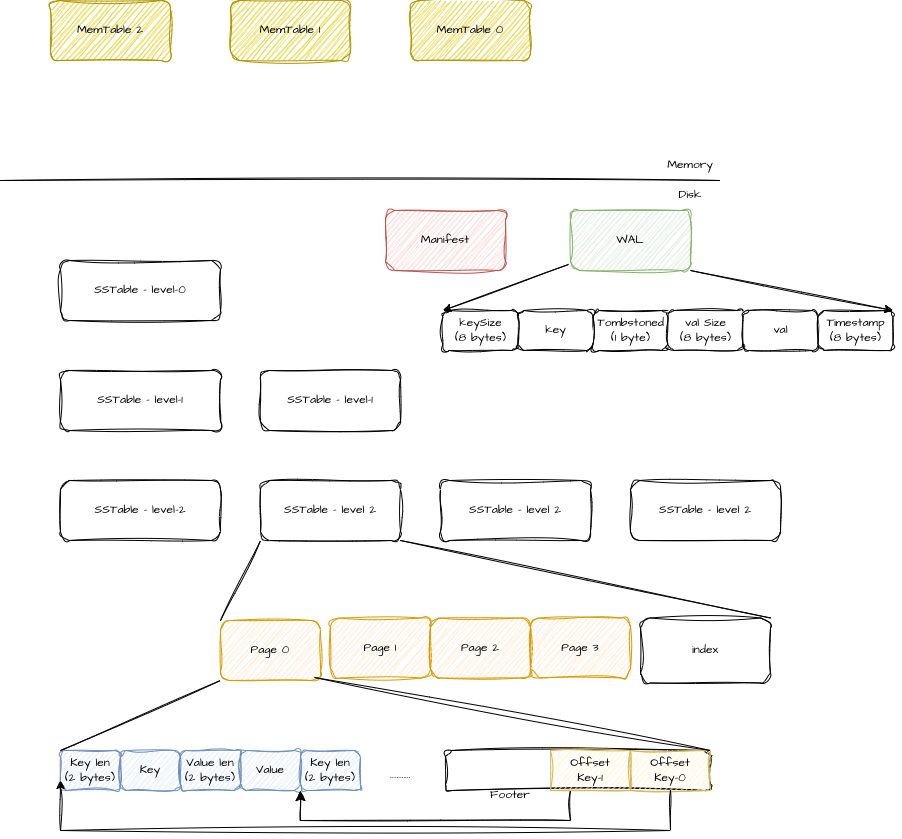

The diagram above was exported from draw.io. Its source (the exported page's mxGraphModel, read from the mxfile embedded in the PNG):
<mxGraphModel dx="1106" dy="829" grid="1" gridSize="10" guides="1" tooltips="1" connect="1" arrows="1" fold="1" page="1" pageScale="1" pageWidth="850" pageHeight="1100" math="0" shadow="0">
  <root>
    <mxCell id="0" />
    <mxCell id="1" parent="0" />
    <mxCell id="yF-FFQZbhfsq63oWxfQj-2" value="" style="endArrow=none;html=1;rounded=0;sketch=1;hachureGap=4;jiggle=2;curveFitting=1;fontFamily=Architects Daughter;fontSource=https%3A%2F%2Ffonts.googleapis.com%2Fcss%3Ffamily%3DArchitects%2BDaughter;" edge="1" parent="1">
      <mxGeometry width="50" height="50" relative="1" as="geometry">
        <mxPoint x="40" y="440" as="sourcePoint" />
        <mxPoint x="760" y="440" as="targetPoint" />
        <Array as="points" />
      </mxGeometry>
    </mxCell>
    <mxCell id="yF-FFQZbhfsq63oWxfQj-4" value="Memory" style="text;html=1;whiteSpace=wrap;strokeColor=none;fillColor=none;align=center;verticalAlign=middle;rounded=0;fontFamily=Architects Daughter;fontSource=https%3A%2F%2Ffonts.googleapis.com%2Fcss%3Ffamily%3DArchitects%2BDaughter;" vertex="1" parent="1">
      <mxGeometry x="700" y="410" width="60" height="30" as="geometry" />
    </mxCell>
    <mxCell id="yF-FFQZbhfsq63oWxfQj-5" value="Disk" style="text;html=1;whiteSpace=wrap;strokeColor=none;fillColor=none;align=center;verticalAlign=middle;rounded=0;fontFamily=Architects Daughter;fontSource=https%3A%2F%2Ffonts.googleapis.com%2Fcss%3Ffamily%3DArchitects%2BDaughter;" vertex="1" parent="1">
      <mxGeometry x="700" y="440" width="60" height="30" as="geometry" />
    </mxCell>
    <mxCell id="yF-FFQZbhfsq63oWxfQj-6" value="MemTable 0" style="rounded=1;whiteSpace=wrap;html=1;sketch=1;hachureGap=4;jiggle=2;curveFitting=1;fontFamily=Architects Daughter;fontSource=https%3A%2F%2Ffonts.googleapis.com%2Fcss%3Ffamily%3DArchitects%2BDaughter;fillColor=#e3c800;fontColor=#000000;strokeColor=#B09500;" vertex="1" parent="1">
      <mxGeometry x="450" y="260" width="120" height="60" as="geometry" />
    </mxCell>
    <mxCell id="yF-FFQZbhfsq63oWxfQj-7" value="MemTable 1" style="rounded=1;whiteSpace=wrap;html=1;sketch=1;hachureGap=4;jiggle=2;curveFitting=1;fontFamily=Architects Daughter;fontSource=https%3A%2F%2Ffonts.googleapis.com%2Fcss%3Ffamily%3DArchitects%2BDaughter;fillColor=#e3c800;fontColor=#000000;strokeColor=#B09500;" vertex="1" parent="1">
      <mxGeometry x="270" y="260" width="120" height="60" as="geometry" />
    </mxCell>
    <mxCell id="yF-FFQZbhfsq63oWxfQj-8" value="MemTable 2" style="rounded=1;whiteSpace=wrap;html=1;sketch=1;hachureGap=4;jiggle=2;curveFitting=1;fontFamily=Architects Daughter;fontSource=https%3A%2F%2Ffonts.googleapis.com%2Fcss%3Ffamily%3DArchitects%2BDaughter;fillColor=#e3c800;fontColor=#000000;strokeColor=#B09500;" vertex="1" parent="1">
      <mxGeometry x="90" y="260" width="120" height="60" as="geometry" />
    </mxCell>
    <mxCell id="yF-FFQZbhfsq63oWxfQj-9" value="WAL" style="rounded=1;whiteSpace=wrap;html=1;sketch=1;hachureGap=4;jiggle=2;curveFitting=1;fontFamily=Architects Daughter;fontSource=https%3A%2F%2Ffonts.googleapis.com%2Fcss%3Ffamily%3DArchitects%2BDaughter;fillColor=#d5e8d4;strokeColor=#82b366;" vertex="1" parent="1">
      <mxGeometry x="610" y="470" width="120" height="60" as="geometry" />
    </mxCell>
    <mxCell id="yF-FFQZbhfsq63oWxfQj-10" value="SSTable - level-0" style="rounded=1;whiteSpace=wrap;html=1;sketch=1;hachureGap=4;jiggle=2;curveFitting=1;fontFamily=Architects Daughter;fontSource=https%3A%2F%2Ffonts.googleapis.com%2Fcss%3Ffamily%3DArchitects%2BDaughter;" vertex="1" parent="1">
      <mxGeometry x="100" y="520" width="160" height="60" as="geometry" />
    </mxCell>
    <mxCell id="yF-FFQZbhfsq63oWxfQj-11" value="SSTable - level-1" style="rounded=1;whiteSpace=wrap;html=1;sketch=1;hachureGap=4;jiggle=2;curveFitting=1;fontFamily=Architects Daughter;fontSource=https%3A%2F%2Ffonts.googleapis.com%2Fcss%3Ffamily%3DArchitects%2BDaughter;" vertex="1" parent="1">
      <mxGeometry x="100" y="630" width="160" height="60" as="geometry" />
    </mxCell>
    <mxCell id="yF-FFQZbhfsq63oWxfQj-12" value="SSTable - level-1" style="rounded=1;whiteSpace=wrap;html=1;sketch=1;hachureGap=4;jiggle=2;curveFitting=1;fontFamily=Architects Daughter;fontSource=https%3A%2F%2Ffonts.googleapis.com%2Fcss%3Ffamily%3DArchitects%2BDaughter;" vertex="1" parent="1">
      <mxGeometry x="300" y="630" width="140" height="60" as="geometry" />
    </mxCell>
    <mxCell id="yF-FFQZbhfsq63oWxfQj-13" value="SSTable - level-2" style="rounded=1;whiteSpace=wrap;html=1;sketch=1;hachureGap=4;jiggle=2;curveFitting=1;fontFamily=Architects Daughter;fontSource=https%3A%2F%2Ffonts.googleapis.com%2Fcss%3Ffamily%3DArchitects%2BDaughter;" vertex="1" parent="1">
      <mxGeometry x="100" y="740" width="160" height="60" as="geometry" />
    </mxCell>
    <mxCell id="yF-FFQZbhfsq63oWxfQj-14" value="SSTable - level 2" style="rounded=1;whiteSpace=wrap;html=1;sketch=1;hachureGap=4;jiggle=2;curveFitting=1;fontFamily=Architects Daughter;fontSource=https%3A%2F%2Ffonts.googleapis.com%2Fcss%3Ffamily%3DArchitects%2BDaughter;" vertex="1" parent="1">
      <mxGeometry x="300" y="740" width="140" height="60" as="geometry" />
    </mxCell>
    <mxCell id="yF-FFQZbhfsq63oWxfQj-15" value="SSTable - level 2" style="rounded=1;whiteSpace=wrap;html=1;sketch=1;hachureGap=4;jiggle=2;curveFitting=1;fontFamily=Architects Daughter;fontSource=https%3A%2F%2Ffonts.googleapis.com%2Fcss%3Ffamily%3DArchitects%2BDaughter;" vertex="1" parent="1">
      <mxGeometry x="480" y="740" width="150" height="60" as="geometry" />
    </mxCell>
    <mxCell id="yF-FFQZbhfsq63oWxfQj-16" value="SSTable - level 2" style="rounded=1;whiteSpace=wrap;html=1;sketch=1;hachureGap=4;jiggle=2;curveFitting=1;fontFamily=Architects Daughter;fontSource=https%3A%2F%2Ffonts.googleapis.com%2Fcss%3Ffamily%3DArchitects%2BDaughter;" vertex="1" parent="1">
      <mxGeometry x="670" y="740" width="150" height="60" as="geometry" />
    </mxCell>
    <mxCell id="yF-FFQZbhfsq63oWxfQj-18" value="Page 0" style="rounded=1;whiteSpace=wrap;html=1;sketch=1;hachureGap=4;jiggle=2;curveFitting=1;fontFamily=Architects Daughter;fontSource=https%3A%2F%2Ffonts.googleapis.com%2Fcss%3Ffamily%3DArchitects%2BDaughter;fillColor=#ffe6cc;strokeColor=#d79b00;" vertex="1" parent="1">
      <mxGeometry x="260" y="880" width="100" height="60" as="geometry" />
    </mxCell>
    <mxCell id="yF-FFQZbhfsq63oWxfQj-19" value="Page 1" style="rounded=1;whiteSpace=wrap;html=1;sketch=1;hachureGap=4;jiggle=2;curveFitting=1;fontFamily=Architects Daughter;fontSource=https%3A%2F%2Ffonts.googleapis.com%2Fcss%3Ffamily%3DArchitects%2BDaughter;fillColor=#ffe6cc;strokeColor=#d79b00;" vertex="1" parent="1">
      <mxGeometry x="370" y="877.5" width="100" height="60" as="geometry" />
    </mxCell>
    <mxCell id="yF-FFQZbhfsq63oWxfQj-20" value="Page 2" style="rounded=1;whiteSpace=wrap;html=1;sketch=1;hachureGap=4;jiggle=2;curveFitting=1;fontFamily=Architects Daughter;fontSource=https%3A%2F%2Ffonts.googleapis.com%2Fcss%3Ffamily%3DArchitects%2BDaughter;fillColor=#ffe6cc;strokeColor=#d79b00;" vertex="1" parent="1">
      <mxGeometry x="470" y="877.5" width="100" height="60" as="geometry" />
    </mxCell>
    <mxCell id="yF-FFQZbhfsq63oWxfQj-21" value="Page 3" style="rounded=1;whiteSpace=wrap;html=1;sketch=1;hachureGap=4;jiggle=2;curveFitting=1;fontFamily=Architects Daughter;fontSource=https%3A%2F%2Ffonts.googleapis.com%2Fcss%3Ffamily%3DArchitects%2BDaughter;fillColor=#ffe6cc;strokeColor=#d79b00;" vertex="1" parent="1">
      <mxGeometry x="570" y="877.5" width="100" height="60" as="geometry" />
    </mxCell>
    <mxCell id="yF-FFQZbhfsq63oWxfQj-22" value="index" style="rounded=1;whiteSpace=wrap;html=1;sketch=1;hachureGap=4;jiggle=2;curveFitting=1;fontFamily=Architects Daughter;fontSource=https%3A%2F%2Ffonts.googleapis.com%2Fcss%3Ffamily%3DArchitects%2BDaughter;" vertex="1" parent="1">
      <mxGeometry x="680" y="877.5" width="130" height="65" as="geometry" />
    </mxCell>
    <mxCell id="yF-FFQZbhfsq63oWxfQj-23" value="Key len&lt;div&gt;(2 bytes)&lt;/div&gt;" style="rounded=1;whiteSpace=wrap;html=1;sketch=1;hachureGap=4;jiggle=2;curveFitting=1;fontFamily=Architects Daughter;fontSource=https%3A%2F%2Ffonts.googleapis.com%2Fcss%3Ffamily%3DArchitects%2BDaughter;fillColor=#dae8fc;strokeColor=#6c8ebf;" vertex="1" parent="1">
      <mxGeometry x="100" y="1010" width="60" height="40" as="geometry" />
    </mxCell>
    <mxCell id="yF-FFQZbhfsq63oWxfQj-24" style="edgeStyle=none;rounded=0;sketch=1;hachureGap=4;jiggle=2;curveFitting=1;orthogonalLoop=1;jettySize=auto;html=1;exitX=1;exitY=0.5;exitDx=0;exitDy=0;fontFamily=Architects Daughter;fontSource=https%3A%2F%2Ffonts.googleapis.com%2Fcss%3Ffamily%3DArchitects%2BDaughter;" edge="1" parent="1" source="yF-FFQZbhfsq63oWxfQj-23" target="yF-FFQZbhfsq63oWxfQj-23">
      <mxGeometry relative="1" as="geometry" />
    </mxCell>
    <mxCell id="yF-FFQZbhfsq63oWxfQj-25" value="Key" style="rounded=1;whiteSpace=wrap;html=1;sketch=1;hachureGap=4;jiggle=2;curveFitting=1;fontFamily=Architects Daughter;fontSource=https%3A%2F%2Ffonts.googleapis.com%2Fcss%3Ffamily%3DArchitects%2BDaughter;fillColor=#dae8fc;strokeColor=#6c8ebf;" vertex="1" parent="1">
      <mxGeometry x="160" y="1010" width="60" height="40" as="geometry" />
    </mxCell>
    <mxCell id="yF-FFQZbhfsq63oWxfQj-26" value="Value len&lt;div&gt;(2 bytes)&lt;/div&gt;" style="rounded=1;whiteSpace=wrap;html=1;sketch=1;hachureGap=4;jiggle=2;curveFitting=1;fontFamily=Architects Daughter;fontSource=https%3A%2F%2Ffonts.googleapis.com%2Fcss%3Ffamily%3DArchitects%2BDaughter;fillColor=#dae8fc;strokeColor=#6c8ebf;" vertex="1" parent="1">
      <mxGeometry x="220" y="1010" width="60" height="40" as="geometry" />
    </mxCell>
    <mxCell id="yF-FFQZbhfsq63oWxfQj-27" value="Value" style="rounded=1;whiteSpace=wrap;html=1;sketch=1;hachureGap=4;jiggle=2;curveFitting=1;fontFamily=Architects Daughter;fontSource=https%3A%2F%2Ffonts.googleapis.com%2Fcss%3Ffamily%3DArchitects%2BDaughter;fillColor=#dae8fc;strokeColor=#6c8ebf;" vertex="1" parent="1">
      <mxGeometry x="280" y="1010" width="60" height="40" as="geometry" />
    </mxCell>
    <mxCell id="yF-FFQZbhfsq63oWxfQj-28" value="" style="rounded=1;whiteSpace=wrap;html=1;sketch=1;hachureGap=4;jiggle=2;curveFitting=1;fontFamily=Architects Daughter;fontSource=https%3A%2F%2Ffonts.googleapis.com%2Fcss%3Ffamily%3DArchitects%2BDaughter;" vertex="1" parent="1">
      <mxGeometry x="485" y="1010" width="265" height="40" as="geometry" />
    </mxCell>
    <mxCell id="yF-FFQZbhfsq63oWxfQj-29" value="Offset&lt;div&gt;Key-0&lt;/div&gt;" style="whiteSpace=wrap;html=1;sketch=1;hachureGap=4;jiggle=2;curveFitting=1;fontFamily=Architects Daughter;fontSource=https%3A%2F%2Ffonts.googleapis.com%2Fcss%3Ffamily%3DArchitects%2BDaughter;fillColor=#fff2cc;strokeColor=#d6b656;" vertex="1" parent="1">
      <mxGeometry x="670" y="1010" width="80" height="40" as="geometry" />
    </mxCell>
    <mxCell id="yF-FFQZbhfsq63oWxfQj-30" value="Offset&lt;div&gt;Key-1&lt;/div&gt;" style="whiteSpace=wrap;html=1;sketch=1;hachureGap=4;jiggle=2;curveFitting=1;fontFamily=Architects Daughter;fontSource=https%3A%2F%2Ffonts.googleapis.com%2Fcss%3Ffamily%3DArchitects%2BDaughter;fillColor=#fff2cc;strokeColor=#d6b656;" vertex="1" parent="1">
      <mxGeometry x="590" y="1010" width="80" height="40" as="geometry" />
    </mxCell>
    <mxCell id="yF-FFQZbhfsq63oWxfQj-33" value="" style="edgeStyle=orthogonalEdgeStyle;orthogonalLoop=1;jettySize=auto;html=1;rounded=0;sketch=1;hachureGap=4;jiggle=2;curveFitting=1;fontFamily=Architects Daughter;fontSource=https%3A%2F%2Ffonts.googleapis.com%2Fcss%3Ffamily%3DArchitects%2BDaughter;entryX=0;entryY=0.75;entryDx=0;entryDy=0;exitX=0.5;exitY=1;exitDx=0;exitDy=0;" edge="1" parent="1" source="yF-FFQZbhfsq63oWxfQj-29" target="yF-FFQZbhfsq63oWxfQj-23">
      <mxGeometry width="80" relative="1" as="geometry">
        <mxPoint x="715" y="1090" as="sourcePoint" />
        <mxPoint x="570" y="1100" as="targetPoint" />
        <Array as="points">
          <mxPoint x="710" y="1090" />
          <mxPoint x="100" y="1090" />
        </Array>
      </mxGeometry>
    </mxCell>
    <mxCell id="yF-FFQZbhfsq63oWxfQj-35" value="" style="edgeStyle=elbowEdgeStyle;elbow=horizontal;endArrow=classic;html=1;curved=0;rounded=0;endSize=8;startSize=8;sketch=1;hachureGap=4;jiggle=2;curveFitting=1;fontFamily=Architects Daughter;fontSource=https%3A%2F%2Ffonts.googleapis.com%2Fcss%3Ffamily%3DArchitects%2BDaughter;entryX=1;entryY=1;entryDx=0;entryDy=0;exitX=0.25;exitY=1;exitDx=0;exitDy=0;" edge="1" parent="1" source="yF-FFQZbhfsq63oWxfQj-30" target="yF-FFQZbhfsq63oWxfQj-27">
      <mxGeometry width="50" height="50" relative="1" as="geometry">
        <mxPoint x="600" y="1050" as="sourcePoint" />
        <mxPoint x="350" y="990" as="targetPoint" />
        <Array as="points">
          <mxPoint x="480" y="1080" />
        </Array>
      </mxGeometry>
    </mxCell>
    <mxCell id="yF-FFQZbhfsq63oWxfQj-36" value="Key len&lt;div&gt;(2 bytes)&lt;/div&gt;" style="rounded=1;whiteSpace=wrap;html=1;sketch=1;hachureGap=4;jiggle=2;curveFitting=1;fontFamily=Architects Daughter;fontSource=https%3A%2F%2Ffonts.googleapis.com%2Fcss%3Ffamily%3DArchitects%2BDaughter;fillColor=#dae8fc;strokeColor=#6c8ebf;" vertex="1" parent="1">
      <mxGeometry x="340" y="1010" width="60" height="40" as="geometry" />
    </mxCell>
    <mxCell id="yF-FFQZbhfsq63oWxfQj-40" value="Footer" style="text;html=1;whiteSpace=wrap;strokeColor=none;fillColor=none;align=center;verticalAlign=middle;rounded=0;fontFamily=Architects Daughter;fontSource=https%3A%2F%2Ffonts.googleapis.com%2Fcss%3Ffamily%3DArchitects%2BDaughter;" vertex="1" parent="1">
      <mxGeometry x="520" y="1040" width="60" height="30" as="geometry" />
    </mxCell>
    <mxCell id="yF-FFQZbhfsq63oWxfQj-41" value="............" style="text;html=1;whiteSpace=wrap;strokeColor=none;fillColor=none;align=center;verticalAlign=middle;rounded=0;fontFamily=Architects Daughter;fontSource=https%3A%2F%2Ffonts.googleapis.com%2Fcss%3Ffamily%3DArchitects%2BDaughter;" vertex="1" parent="1">
      <mxGeometry x="410" y="1020" width="60" height="30" as="geometry" />
    </mxCell>
    <mxCell id="yF-FFQZbhfsq63oWxfQj-42" value="" style="endArrow=none;html=1;rounded=0;sketch=1;hachureGap=4;jiggle=2;curveFitting=1;fontFamily=Architects Daughter;fontSource=https%3A%2F%2Ffonts.googleapis.com%2Fcss%3Ffamily%3DArchitects%2BDaughter;exitX=0;exitY=0;exitDx=0;exitDy=0;entryX=0;entryY=1;entryDx=0;entryDy=0;" edge="1" parent="1" source="yF-FFQZbhfsq63oWxfQj-23" target="yF-FFQZbhfsq63oWxfQj-18">
      <mxGeometry width="50" height="50" relative="1" as="geometry">
        <mxPoint x="400" y="790" as="sourcePoint" />
        <mxPoint x="450" y="740" as="targetPoint" />
      </mxGeometry>
    </mxCell>
    <mxCell id="yF-FFQZbhfsq63oWxfQj-43" value="" style="endArrow=none;html=1;rounded=0;sketch=1;hachureGap=4;jiggle=2;curveFitting=1;fontFamily=Architects Daughter;fontSource=https%3A%2F%2Ffonts.googleapis.com%2Fcss%3Ffamily%3DArchitects%2BDaughter;entryX=0.94;entryY=0.95;entryDx=0;entryDy=0;entryPerimeter=0;exitX=1;exitY=0;exitDx=0;exitDy=0;" edge="1" parent="1" source="yF-FFQZbhfsq63oWxfQj-29" target="yF-FFQZbhfsq63oWxfQj-18">
      <mxGeometry width="50" height="50" relative="1" as="geometry">
        <mxPoint x="130" y="1010" as="sourcePoint" />
        <mxPoint x="180" y="960" as="targetPoint" />
      </mxGeometry>
    </mxCell>
    <mxCell id="yF-FFQZbhfsq63oWxfQj-44" value="" style="endArrow=none;html=1;rounded=0;sketch=1;hachureGap=4;jiggle=2;curveFitting=1;fontFamily=Architects Daughter;fontSource=https%3A%2F%2Ffonts.googleapis.com%2Fcss%3Ffamily%3DArchitects%2BDaughter;entryX=0;entryY=1;entryDx=0;entryDy=0;exitX=0;exitY=0;exitDx=0;exitDy=0;" edge="1" parent="1" source="yF-FFQZbhfsq63oWxfQj-18" target="yF-FFQZbhfsq63oWxfQj-14">
      <mxGeometry width="50" height="50" relative="1" as="geometry">
        <mxPoint x="240" y="870" as="sourcePoint" />
        <mxPoint x="290" y="820" as="targetPoint" />
      </mxGeometry>
    </mxCell>
    <mxCell id="yF-FFQZbhfsq63oWxfQj-45" value="" style="endArrow=none;html=1;rounded=0;sketch=1;hachureGap=4;jiggle=2;curveFitting=1;fontFamily=Architects Daughter;fontSource=https%3A%2F%2Ffonts.googleapis.com%2Fcss%3Ffamily%3DArchitects%2BDaughter;entryX=1;entryY=1;entryDx=0;entryDy=0;exitX=1;exitY=0;exitDx=0;exitDy=0;" edge="1" parent="1" source="yF-FFQZbhfsq63oWxfQj-22" target="yF-FFQZbhfsq63oWxfQj-14">
      <mxGeometry width="50" height="50" relative="1" as="geometry">
        <mxPoint x="800" y="860" as="sourcePoint" />
        <mxPoint x="100" y="870" as="targetPoint" />
      </mxGeometry>
    </mxCell>
    <mxCell id="yF-FFQZbhfsq63oWxfQj-48" value="Manifest" style="rounded=1;whiteSpace=wrap;html=1;sketch=1;hachureGap=4;jiggle=2;curveFitting=1;fontFamily=Architects Daughter;fontSource=https%3A%2F%2Ffonts.googleapis.com%2Fcss%3Ffamily%3DArchitects%2BDaughter;fillColor=#f8cecc;strokeColor=#b85450;" vertex="1" parent="1">
      <mxGeometry x="425" y="470" width="120" height="60" as="geometry" />
    </mxCell>
    <mxCell id="yF-FFQZbhfsq63oWxfQj-50" value="keySize&lt;div&gt;(8 bytes)&lt;/div&gt;" style="rounded=1;whiteSpace=wrap;html=1;sketch=1;hachureGap=4;jiggle=2;curveFitting=1;fontFamily=Architects Daughter;fontSource=https%3A%2F%2Ffonts.googleapis.com%2Fcss%3Ffamily%3DArchitects%2BDaughter;" vertex="1" parent="1">
      <mxGeometry x="482.5" y="570" width="75" height="40" as="geometry" />
    </mxCell>
    <mxCell id="yF-FFQZbhfsq63oWxfQj-51" value="key" style="rounded=1;whiteSpace=wrap;html=1;sketch=1;hachureGap=4;jiggle=2;curveFitting=1;fontFamily=Architects Daughter;fontSource=https%3A%2F%2Ffonts.googleapis.com%2Fcss%3Ffamily%3DArchitects%2BDaughter;" vertex="1" parent="1">
      <mxGeometry x="557.5" y="570" width="75" height="40" as="geometry" />
    </mxCell>
    <mxCell id="yF-FFQZbhfsq63oWxfQj-52" value="Tombstoned&lt;div&gt;(1 byte)&lt;/div&gt;" style="rounded=1;whiteSpace=wrap;html=1;sketch=1;hachureGap=4;jiggle=2;curveFitting=1;fontFamily=Architects Daughter;fontSource=https%3A%2F%2Ffonts.googleapis.com%2Fcss%3Ffamily%3DArchitects%2BDaughter;" vertex="1" parent="1">
      <mxGeometry x="632.5" y="570" width="75" height="40" as="geometry" />
    </mxCell>
    <mxCell id="yF-FFQZbhfsq63oWxfQj-53" value="val Size&lt;div&gt;(8 bytes)&lt;/div&gt;" style="rounded=1;whiteSpace=wrap;html=1;sketch=1;hachureGap=4;jiggle=2;curveFitting=1;fontFamily=Architects Daughter;fontSource=https%3A%2F%2Ffonts.googleapis.com%2Fcss%3Ffamily%3DArchitects%2BDaughter;" vertex="1" parent="1">
      <mxGeometry x="707.5" y="570" width="75" height="40" as="geometry" />
    </mxCell>
    <mxCell id="yF-FFQZbhfsq63oWxfQj-54" value="val" style="rounded=1;whiteSpace=wrap;html=1;sketch=1;hachureGap=4;jiggle=2;curveFitting=1;fontFamily=Architects Daughter;fontSource=https%3A%2F%2Ffonts.googleapis.com%2Fcss%3Ffamily%3DArchitects%2BDaughter;" vertex="1" parent="1">
      <mxGeometry x="782.5" y="570" width="75" height="40" as="geometry" />
    </mxCell>
    <mxCell id="yF-FFQZbhfsq63oWxfQj-55" value="Timestamp&lt;div&gt;(8 bytes)&lt;/div&gt;" style="rounded=1;whiteSpace=wrap;html=1;sketch=1;hachureGap=4;jiggle=2;curveFitting=1;fontFamily=Architects Daughter;fontSource=https%3A%2F%2Ffonts.googleapis.com%2Fcss%3Ffamily%3DArchitects%2BDaughter;" vertex="1" parent="1">
      <mxGeometry x="857.5" y="570" width="75" height="40" as="geometry" />
    </mxCell>
    <mxCell id="yF-FFQZbhfsq63oWxfQj-56" value="" style="edgeStyle=none;orthogonalLoop=1;jettySize=auto;html=1;rounded=0;sketch=1;hachureGap=4;jiggle=2;curveFitting=1;fontFamily=Architects Daughter;fontSource=https%3A%2F%2Ffonts.googleapis.com%2Fcss%3Ffamily%3DArchitects%2BDaughter;exitX=-0.017;exitY=0.9;exitDx=0;exitDy=0;exitPerimeter=0;entryX=0;entryY=0;entryDx=0;entryDy=0;" edge="1" parent="1" source="yF-FFQZbhfsq63oWxfQj-9" target="yF-FFQZbhfsq63oWxfQj-50">
      <mxGeometry width="100" relative="1" as="geometry">
        <mxPoint x="350" y="750" as="sourcePoint" />
        <mxPoint x="450" y="750" as="targetPoint" />
        <Array as="points" />
      </mxGeometry>
    </mxCell>
    <mxCell id="yF-FFQZbhfsq63oWxfQj-57" value="" style="edgeStyle=none;orthogonalLoop=1;jettySize=auto;html=1;rounded=0;sketch=1;hachureGap=4;jiggle=2;curveFitting=1;fontFamily=Architects Daughter;fontSource=https%3A%2F%2Ffonts.googleapis.com%2Fcss%3Ffamily%3DArchitects%2BDaughter;exitX=1;exitY=1;exitDx=0;exitDy=0;entryX=1;entryY=0;entryDx=0;entryDy=0;" edge="1" parent="1" source="yF-FFQZbhfsq63oWxfQj-9" target="yF-FFQZbhfsq63oWxfQj-55">
      <mxGeometry width="100" relative="1" as="geometry">
        <mxPoint x="615" y="540" as="sourcePoint" />
        <mxPoint x="530" y="586" as="targetPoint" />
        <Array as="points" />
      </mxGeometry>
    </mxCell>
  </root>
</mxGraphModel>